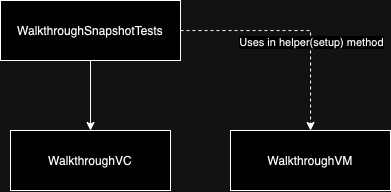

The diagram above was exported from draw.io. Its source (the exported page's mxGraphModel, read from the mxfile embedded in the PNG):
<mxGraphModel dx="107" dy="-525" grid="1" gridSize="10" guides="1" tooltips="1" connect="1" arrows="1" fold="1" page="1" pageScale="1" pageWidth="827" pageHeight="1169" math="0" shadow="0">
  <root>
    <mxCell id="0" />
    <mxCell id="1" parent="0" />
    <mxCell id="f8ilXIZIJTYSUNt4VdyG-68" style="edgeStyle=orthogonalEdgeStyle;rounded=0;orthogonalLoop=1;jettySize=auto;html=1;entryX=0.5;entryY=0;entryDx=0;entryDy=0;" edge="1" parent="1" source="f8ilXIZIJTYSUNt4VdyG-69" target="f8ilXIZIJTYSUNt4VdyG-70">
      <mxGeometry relative="1" as="geometry" />
    </mxCell>
    <mxCell id="f8ilXIZIJTYSUNt4VdyG-72" style="edgeStyle=orthogonalEdgeStyle;rounded=0;orthogonalLoop=1;jettySize=auto;html=1;dashed=1;" edge="1" parent="1" source="f8ilXIZIJTYSUNt4VdyG-69" target="f8ilXIZIJTYSUNt4VdyG-71">
      <mxGeometry relative="1" as="geometry" />
    </mxCell>
    <mxCell id="f8ilXIZIJTYSUNt4VdyG-73" value="Uses in helper(setup) method" style="edgeLabel;html=1;align=center;verticalAlign=middle;resizable=0;points=[];" vertex="1" connectable="0" parent="f8ilXIZIJTYSUNt4VdyG-72">
      <mxGeometry x="0.2302" relative="1" as="geometry">
        <mxPoint as="offset" />
      </mxGeometry>
    </mxCell>
    <mxCell id="f8ilXIZIJTYSUNt4VdyG-69" value="WalkthroughSnapshotTests" style="rounded=0;whiteSpace=wrap;html=1;" vertex="1" parent="1">
      <mxGeometry x="1230" y="1460" width="180" height="60" as="geometry" />
    </mxCell>
    <mxCell id="f8ilXIZIJTYSUNt4VdyG-70" value="WalkthroughVC" style="rounded=0;whiteSpace=wrap;html=1;" vertex="1" parent="1">
      <mxGeometry x="1240" y="1590" width="160" height="60" as="geometry" />
    </mxCell>
    <mxCell id="f8ilXIZIJTYSUNt4VdyG-71" value="WalkthroughVM" style="rounded=0;whiteSpace=wrap;html=1;" vertex="1" parent="1">
      <mxGeometry x="1460" y="1590" width="160" height="60" as="geometry" />
    </mxCell>
  </root>
</mxGraphModel>